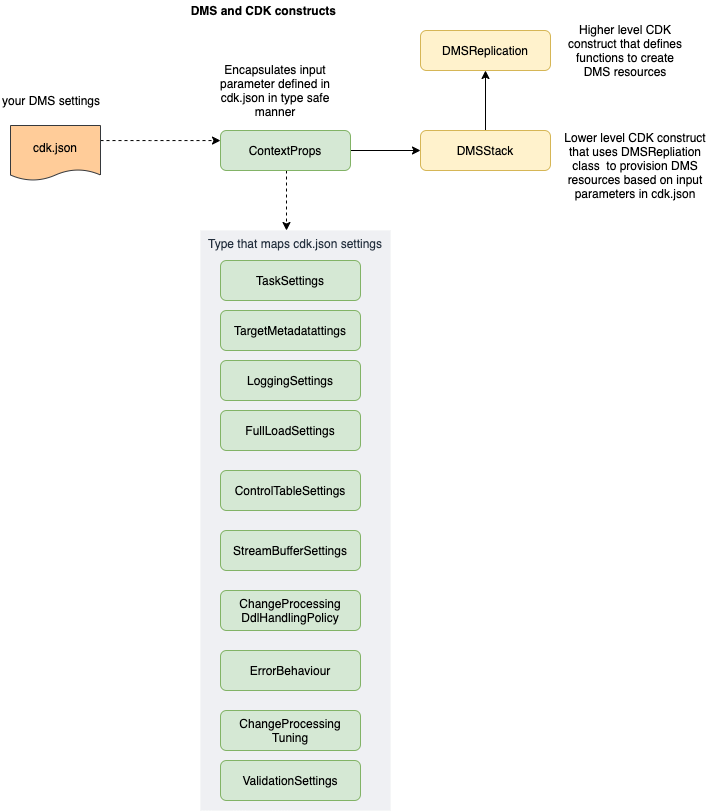

The diagram above was exported from draw.io. Its source (the exported page's mxGraphModel, read from the mxfile embedded in the PNG):
<mxGraphModel dx="2528" dy="867" grid="1" gridSize="10" guides="1" tooltips="1" connect="1" arrows="1" fold="1" page="1" pageScale="1" pageWidth="850" pageHeight="1100" math="0" shadow="0">
  <root>
    <mxCell id="0" />
    <mxCell id="1" parent="0" />
    <mxCell id="XGWUTmiJkQiSz-i5NrH8-29" value="Type that maps cdk.json settings" style="fillColor=#EFF0F3;strokeColor=none;dashed=0;verticalAlign=top;fontStyle=0;fontColor=#232F3D;" vertex="1" parent="1">
      <mxGeometry x="130" y="330" width="190" height="580" as="geometry" />
    </mxCell>
    <mxCell id="XGWUTmiJkQiSz-i5NrH8-1" value="DMSReplication" style="rounded=1;whiteSpace=wrap;html=1;fillColor=#fff2cc;strokeColor=#d6b656;" vertex="1" parent="1">
      <mxGeometry x="350" y="130" width="130" height="40" as="geometry" />
    </mxCell>
    <mxCell id="XGWUTmiJkQiSz-i5NrH8-6" style="edgeStyle=orthogonalEdgeStyle;rounded=0;orthogonalLoop=1;jettySize=auto;html=1;entryX=0.5;entryY=1;entryDx=0;entryDy=0;" edge="1" parent="1" source="XGWUTmiJkQiSz-i5NrH8-2" target="XGWUTmiJkQiSz-i5NrH8-1">
      <mxGeometry relative="1" as="geometry" />
    </mxCell>
    <mxCell id="XGWUTmiJkQiSz-i5NrH8-2" value="DMSStack" style="rounded=1;whiteSpace=wrap;html=1;fillColor=#fff2cc;strokeColor=#d6b656;" vertex="1" parent="1">
      <mxGeometry x="350" y="230" width="130" height="40" as="geometry" />
    </mxCell>
    <mxCell id="XGWUTmiJkQiSz-i5NrH8-5" style="edgeStyle=orthogonalEdgeStyle;rounded=0;orthogonalLoop=1;jettySize=auto;html=1;entryX=0;entryY=0.5;entryDx=0;entryDy=0;" edge="1" parent="1" source="XGWUTmiJkQiSz-i5NrH8-3" target="XGWUTmiJkQiSz-i5NrH8-2">
      <mxGeometry relative="1" as="geometry" />
    </mxCell>
    <mxCell id="XGWUTmiJkQiSz-i5NrH8-37" style="edgeStyle=orthogonalEdgeStyle;rounded=0;orthogonalLoop=1;jettySize=auto;html=1;dashed=1;" edge="1" parent="1" source="XGWUTmiJkQiSz-i5NrH8-3">
      <mxGeometry relative="1" as="geometry">
        <mxPoint x="216" y="330" as="targetPoint" />
        <Array as="points">
          <mxPoint x="216" y="280" />
          <mxPoint x="216" y="280" />
        </Array>
      </mxGeometry>
    </mxCell>
    <mxCell id="XGWUTmiJkQiSz-i5NrH8-3" value="ContextProps" style="rounded=1;whiteSpace=wrap;html=1;fillColor=#d5e8d4;strokeColor=#82b366;" vertex="1" parent="1">
      <mxGeometry x="150" y="230" width="130" height="40" as="geometry" />
    </mxCell>
    <mxCell id="XGWUTmiJkQiSz-i5NrH8-7" value="Higher level CDK construct that defines functions to create DMS resources" style="text;html=1;strokeColor=none;fillColor=none;align=center;verticalAlign=middle;whiteSpace=wrap;rounded=0;" vertex="1" parent="1">
      <mxGeometry x="490" y="120" width="130" height="60" as="geometry" />
    </mxCell>
    <mxCell id="XGWUTmiJkQiSz-i5NrH8-8" value="Lower level CDK construct that uses DMSRepliation class&amp;nbsp; to provision DMS resources based on input parameters in cdk.json" style="text;html=1;strokeColor=none;fillColor=none;align=center;verticalAlign=middle;whiteSpace=wrap;rounded=0;" vertex="1" parent="1">
      <mxGeometry x="490" y="220" width="150" height="90" as="geometry" />
    </mxCell>
    <mxCell id="XGWUTmiJkQiSz-i5NrH8-10" value="Encapsulates input parameter defined in cdk.json in type safe manner" style="text;html=1;strokeColor=none;fillColor=none;align=center;verticalAlign=middle;whiteSpace=wrap;rounded=0;" vertex="1" parent="1">
      <mxGeometry x="130" y="160" width="150" height="60" as="geometry" />
    </mxCell>
    <mxCell id="XGWUTmiJkQiSz-i5NrH8-12" style="edgeStyle=orthogonalEdgeStyle;rounded=0;orthogonalLoop=1;jettySize=auto;html=1;dashed=1;" edge="1" parent="1" source="XGWUTmiJkQiSz-i5NrH8-11" target="XGWUTmiJkQiSz-i5NrH8-3">
      <mxGeometry relative="1" as="geometry">
        <Array as="points">
          <mxPoint x="80" y="240" />
          <mxPoint x="80" y="240" />
        </Array>
      </mxGeometry>
    </mxCell>
    <mxCell id="XGWUTmiJkQiSz-i5NrH8-11" value="cdk.json&lt;br&gt;" style="shape=document;whiteSpace=wrap;html=1;boundedLbl=1;align=center;size=0.2;fillColor=#ffcc99;strokeColor=#36393d;" vertex="1" parent="1">
      <mxGeometry x="-60" y="225" width="90" height="55" as="geometry" />
    </mxCell>
    <mxCell id="XGWUTmiJkQiSz-i5NrH8-13" value="your DMS settings&amp;nbsp;" style="text;html=1;strokeColor=none;fillColor=none;align=left;verticalAlign=middle;whiteSpace=wrap;rounded=0;" vertex="1" parent="1">
      <mxGeometry x="-70" y="190" width="110" height="20" as="geometry" />
    </mxCell>
    <mxCell id="XGWUTmiJkQiSz-i5NrH8-15" value="DMS and CDK constructs&amp;nbsp;" style="text;html=1;strokeColor=none;fillColor=none;align=center;verticalAlign=middle;whiteSpace=wrap;rounded=0;fontStyle=1" vertex="1" parent="1">
      <mxGeometry x="70" y="100" width="250" height="20" as="geometry" />
    </mxCell>
    <mxCell id="XGWUTmiJkQiSz-i5NrH8-17" value="TaskSettings" style="rounded=1;whiteSpace=wrap;html=1;fillColor=#d5e8d4;strokeColor=#82b366;" vertex="1" parent="1">
      <mxGeometry x="150" y="360" width="140" height="40" as="geometry" />
    </mxCell>
    <mxCell id="XGWUTmiJkQiSz-i5NrH8-20" value="TargetMetadatattings" style="rounded=1;whiteSpace=wrap;html=1;fillColor=#d5e8d4;strokeColor=#82b366;" vertex="1" parent="1">
      <mxGeometry x="150" y="410" width="140" height="40" as="geometry" />
    </mxCell>
    <mxCell id="XGWUTmiJkQiSz-i5NrH8-22" value="FullLoadSettings" style="rounded=1;whiteSpace=wrap;html=1;fillColor=#d5e8d4;strokeColor=#82b366;" vertex="1" parent="1">
      <mxGeometry x="150" y="510" width="140" height="40" as="geometry" />
    </mxCell>
    <mxCell id="XGWUTmiJkQiSz-i5NrH8-24" value="LoggingSettings" style="rounded=1;whiteSpace=wrap;html=1;fillColor=#d5e8d4;strokeColor=#82b366;" vertex="1" parent="1">
      <mxGeometry x="150" y="460" width="140" height="40" as="geometry" />
    </mxCell>
    <mxCell id="XGWUTmiJkQiSz-i5NrH8-26" value="ControlTableSettings" style="rounded=1;whiteSpace=wrap;html=1;fillColor=#d5e8d4;strokeColor=#82b366;" vertex="1" parent="1">
      <mxGeometry x="150" y="570" width="140" height="40" as="geometry" />
    </mxCell>
    <mxCell id="XGWUTmiJkQiSz-i5NrH8-32" value="StreamBufferSettings" style="rounded=1;whiteSpace=wrap;html=1;fillColor=#d5e8d4;strokeColor=#82b366;" vertex="1" parent="1">
      <mxGeometry x="150" y="630" width="140" height="40" as="geometry" />
    </mxCell>
    <mxCell id="XGWUTmiJkQiSz-i5NrH8-33" value="ChangeProcessing&lt;br&gt;DdlHandlingPolicy" style="rounded=1;whiteSpace=wrap;html=1;fillColor=#d5e8d4;strokeColor=#82b366;" vertex="1" parent="1">
      <mxGeometry x="150" y="690" width="140" height="40" as="geometry" />
    </mxCell>
    <mxCell id="XGWUTmiJkQiSz-i5NrH8-34" value="ErrorBehaviour" style="rounded=1;whiteSpace=wrap;html=1;fillColor=#d5e8d4;strokeColor=#82b366;" vertex="1" parent="1">
      <mxGeometry x="150" y="750" width="140" height="40" as="geometry" />
    </mxCell>
    <mxCell id="XGWUTmiJkQiSz-i5NrH8-35" value="ChangeProcessing&lt;br&gt;Tuning" style="rounded=1;whiteSpace=wrap;html=1;fillColor=#d5e8d4;strokeColor=#82b366;" vertex="1" parent="1">
      <mxGeometry x="150" y="810" width="140" height="40" as="geometry" />
    </mxCell>
    <mxCell id="XGWUTmiJkQiSz-i5NrH8-36" value="ValidationSettings" style="rounded=1;whiteSpace=wrap;html=1;fillColor=#d5e8d4;strokeColor=#82b366;" vertex="1" parent="1">
      <mxGeometry x="150" y="860" width="140" height="40" as="geometry" />
    </mxCell>
  </root>
</mxGraphModel>